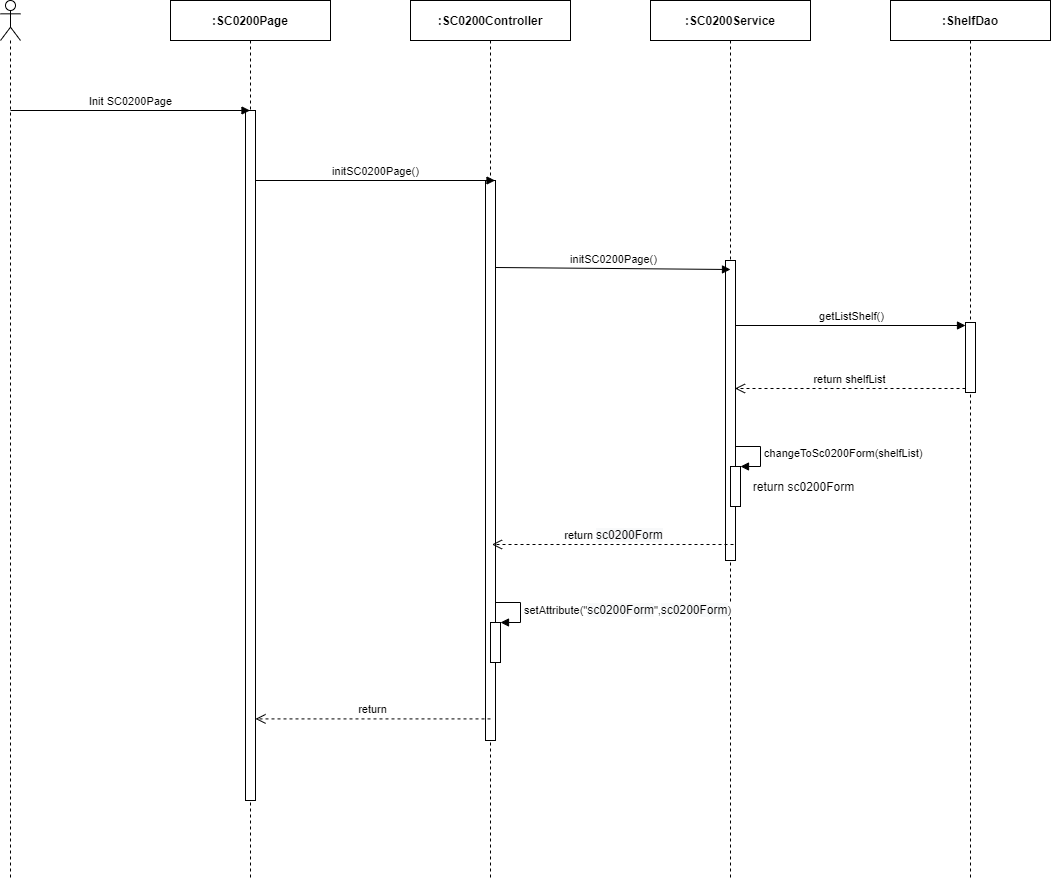

The diagram above was exported from draw.io. Its source (the exported page's mxGraphModel, read from the mxfile embedded in the PNG):
<mxGraphModel dx="2048" dy="1184" grid="1" gridSize="10" guides="1" tooltips="1" connect="1" arrows="1" fold="1" page="1" pageScale="1" pageWidth="850" pageHeight="1100" math="0" shadow="0">
  <root>
    <mxCell id="0" />
    <mxCell id="1" parent="0" />
    <mxCell id="MI_C5SeJerDorxNqyV6Y-1" value="" style="shape=umlLifeline;participant=umlActor;perimeter=lifelinePerimeter;whiteSpace=wrap;html=1;container=1;collapsible=0;recursiveResize=0;verticalAlign=top;spacingTop=36;outlineConnect=0;" parent="1" vertex="1">
      <mxGeometry x="310" y="80" width="20" height="880" as="geometry" />
    </mxCell>
    <mxCell id="MI_C5SeJerDorxNqyV6Y-2" value="&lt;b&gt;:SC0200Page&lt;/b&gt;" style="shape=umlLifeline;perimeter=lifelinePerimeter;whiteSpace=wrap;html=1;container=1;collapsible=0;recursiveResize=0;outlineConnect=0;" parent="1" vertex="1">
      <mxGeometry x="480" y="80" width="160" height="880" as="geometry" />
    </mxCell>
    <mxCell id="MI_C5SeJerDorxNqyV6Y-3" value="" style="html=1;points=[];perimeter=orthogonalPerimeter;" parent="MI_C5SeJerDorxNqyV6Y-2" vertex="1">
      <mxGeometry x="75" y="110" width="10" height="690" as="geometry" />
    </mxCell>
    <mxCell id="MI_C5SeJerDorxNqyV6Y-4" value="&lt;b&gt;:ShelfDao&lt;/b&gt;" style="shape=umlLifeline;perimeter=lifelinePerimeter;whiteSpace=wrap;html=1;container=1;collapsible=0;recursiveResize=0;outlineConnect=0;" parent="1" vertex="1">
      <mxGeometry x="1200" y="80" width="160" height="880" as="geometry" />
    </mxCell>
    <mxCell id="MI_C5SeJerDorxNqyV6Y-5" value="" style="html=1;points=[];perimeter=orthogonalPerimeter;" parent="MI_C5SeJerDorxNqyV6Y-4" vertex="1">
      <mxGeometry x="75" y="322" width="10" height="70" as="geometry" />
    </mxCell>
    <mxCell id="MI_C5SeJerDorxNqyV6Y-6" value="getListShelf()" style="html=1;verticalAlign=bottom;endArrow=block;entryX=0;entryY=0;" parent="MI_C5SeJerDorxNqyV6Y-4" edge="1">
      <mxGeometry relative="1" as="geometry">
        <mxPoint x="-155.5" y="325" as="sourcePoint" />
        <mxPoint x="75" y="325" as="targetPoint" />
      </mxGeometry>
    </mxCell>
    <mxCell id="MI_C5SeJerDorxNqyV6Y-7" value="return shelfList" style="html=1;verticalAlign=bottom;endArrow=open;dashed=1;endSize=8;exitX=0;exitY=0.95;" parent="MI_C5SeJerDorxNqyV6Y-4" edge="1">
      <mxGeometry relative="1" as="geometry">
        <mxPoint x="-155.5" y="388.0000000000001" as="targetPoint" />
        <mxPoint x="75" y="388" as="sourcePoint" />
      </mxGeometry>
    </mxCell>
    <mxCell id="MI_C5SeJerDorxNqyV6Y-8" value="&lt;b&gt;:&lt;/b&gt;&lt;b&gt;SC0200&lt;/b&gt;&lt;b&gt;Service&lt;/b&gt;" style="shape=umlLifeline;perimeter=lifelinePerimeter;whiteSpace=wrap;html=1;container=1;collapsible=0;recursiveResize=0;outlineConnect=0;" parent="1" vertex="1">
      <mxGeometry x="960" y="80" width="160" height="880" as="geometry" />
    </mxCell>
    <mxCell id="MI_C5SeJerDorxNqyV6Y-9" value="" style="html=1;points=[];perimeter=orthogonalPerimeter;" parent="MI_C5SeJerDorxNqyV6Y-8" vertex="1">
      <mxGeometry x="75" y="260" width="10" height="300" as="geometry" />
    </mxCell>
    <mxCell id="MI_C5SeJerDorxNqyV6Y-10" value="&lt;b&gt;:SC0200Controller&lt;/b&gt;" style="shape=umlLifeline;perimeter=lifelinePerimeter;whiteSpace=wrap;html=1;container=1;collapsible=0;recursiveResize=0;outlineConnect=0;" parent="1" vertex="1">
      <mxGeometry x="720" y="80" width="160" height="880" as="geometry" />
    </mxCell>
    <mxCell id="MI_C5SeJerDorxNqyV6Y-11" value="" style="html=1;points=[];perimeter=orthogonalPerimeter;" parent="MI_C5SeJerDorxNqyV6Y-10" vertex="1">
      <mxGeometry x="75" y="180" width="10" height="560" as="geometry" />
    </mxCell>
    <mxCell id="MI_C5SeJerDorxNqyV6Y-12" value="" style="html=1;points=[];perimeter=orthogonalPerimeter;" parent="MI_C5SeJerDorxNqyV6Y-10" vertex="1">
      <mxGeometry x="80" y="622.0000000000001" width="10" height="40" as="geometry" />
    </mxCell>
    <mxCell id="MI_C5SeJerDorxNqyV6Y-13" value="setAttribute(&quot;&lt;span style=&quot;font-size: 12px ; text-align: center ; background-color: rgb(248 , 249 , 250)&quot;&gt;sc0200Form&lt;/span&gt;&quot;,&lt;span style=&quot;font-size: 12px ; text-align: center ; background-color: rgb(248 , 249 , 250)&quot;&gt;sc0200Form&lt;/span&gt;)" style="edgeStyle=orthogonalEdgeStyle;html=1;align=left;spacingLeft=2;endArrow=block;rounded=0;entryX=1;entryY=0;" parent="MI_C5SeJerDorxNqyV6Y-10" target="MI_C5SeJerDorxNqyV6Y-12" edge="1">
      <mxGeometry relative="1" as="geometry">
        <mxPoint x="85" y="601.9999999999999" as="sourcePoint" />
        <Array as="points">
          <mxPoint x="110" y="602.0000000000001" />
        </Array>
      </mxGeometry>
    </mxCell>
    <mxCell id="MI_C5SeJerDorxNqyV6Y-14" value="Init SC0200Page" style="html=1;verticalAlign=bottom;endArrow=block;" parent="1" target="MI_C5SeJerDorxNqyV6Y-2" edge="1">
      <mxGeometry width="80" relative="1" as="geometry">
        <mxPoint x="320" y="190" as="sourcePoint" />
        <mxPoint x="400" y="190" as="targetPoint" />
      </mxGeometry>
    </mxCell>
    <mxCell id="MI_C5SeJerDorxNqyV6Y-15" value="initSC0200Page()" style="html=1;verticalAlign=bottom;endArrow=block;" parent="1" edge="1">
      <mxGeometry width="80" relative="1" as="geometry">
        <mxPoint x="565" y="260.0000000000002" as="sourcePoint" />
        <mxPoint x="804.5000000000005" y="260.0000000000002" as="targetPoint" />
      </mxGeometry>
    </mxCell>
    <mxCell id="MI_C5SeJerDorxNqyV6Y-16" value="initSC0200Page()" style="html=1;verticalAlign=bottom;endArrow=block;" parent="1" edge="1">
      <mxGeometry relative="1" as="geometry">
        <mxPoint x="805" y="347.0000000000002" as="sourcePoint" />
        <mxPoint x="1040" y="349" as="targetPoint" />
      </mxGeometry>
    </mxCell>
    <mxCell id="MI_C5SeJerDorxNqyV6Y-17" value="return&amp;nbsp;&lt;span style=&quot;font-size: 12px ; background-color: rgb(248 , 249 , 250)&quot;&gt;sc0200Form&lt;/span&gt;" style="html=1;verticalAlign=bottom;endArrow=open;dashed=1;endSize=8;" parent="1" edge="1">
      <mxGeometry relative="1" as="geometry">
        <mxPoint x="801.5" y="624" as="targetPoint" />
        <mxPoint x="1043" y="624" as="sourcePoint" />
      </mxGeometry>
    </mxCell>
    <mxCell id="MI_C5SeJerDorxNqyV6Y-18" value="return" style="html=1;verticalAlign=bottom;endArrow=open;dashed=1;endSize=8;" parent="1" edge="1">
      <mxGeometry relative="1" as="geometry">
        <mxPoint x="800" y="798.4099999999999" as="sourcePoint" />
        <mxPoint x="565" y="798.4099999999999" as="targetPoint" />
      </mxGeometry>
    </mxCell>
    <mxCell id="MI_C5SeJerDorxNqyV6Y-20" value="" style="html=1;points=[];perimeter=orthogonalPerimeter;" parent="1" vertex="1">
      <mxGeometry x="1040" y="546" width="10" height="40" as="geometry" />
    </mxCell>
    <mxCell id="MI_C5SeJerDorxNqyV6Y-21" value="changeToSc0200Form(shelfList)" style="edgeStyle=orthogonalEdgeStyle;html=1;align=left;spacingLeft=2;endArrow=block;rounded=0;entryX=1;entryY=0;" parent="1" target="MI_C5SeJerDorxNqyV6Y-20" edge="1">
      <mxGeometry relative="1" as="geometry">
        <mxPoint x="1045" y="526" as="sourcePoint" />
        <Array as="points">
          <mxPoint x="1070" y="526" />
        </Array>
      </mxGeometry>
    </mxCell>
    <mxCell id="MI_C5SeJerDorxNqyV6Y-22" value="return sc0200Form" style="text;html=1;align=center;verticalAlign=middle;resizable=0;points=[];autosize=1;" parent="1" vertex="1">
      <mxGeometry x="1053" y="556" width="120" height="20" as="geometry" />
    </mxCell>
  </root>
</mxGraphModel>